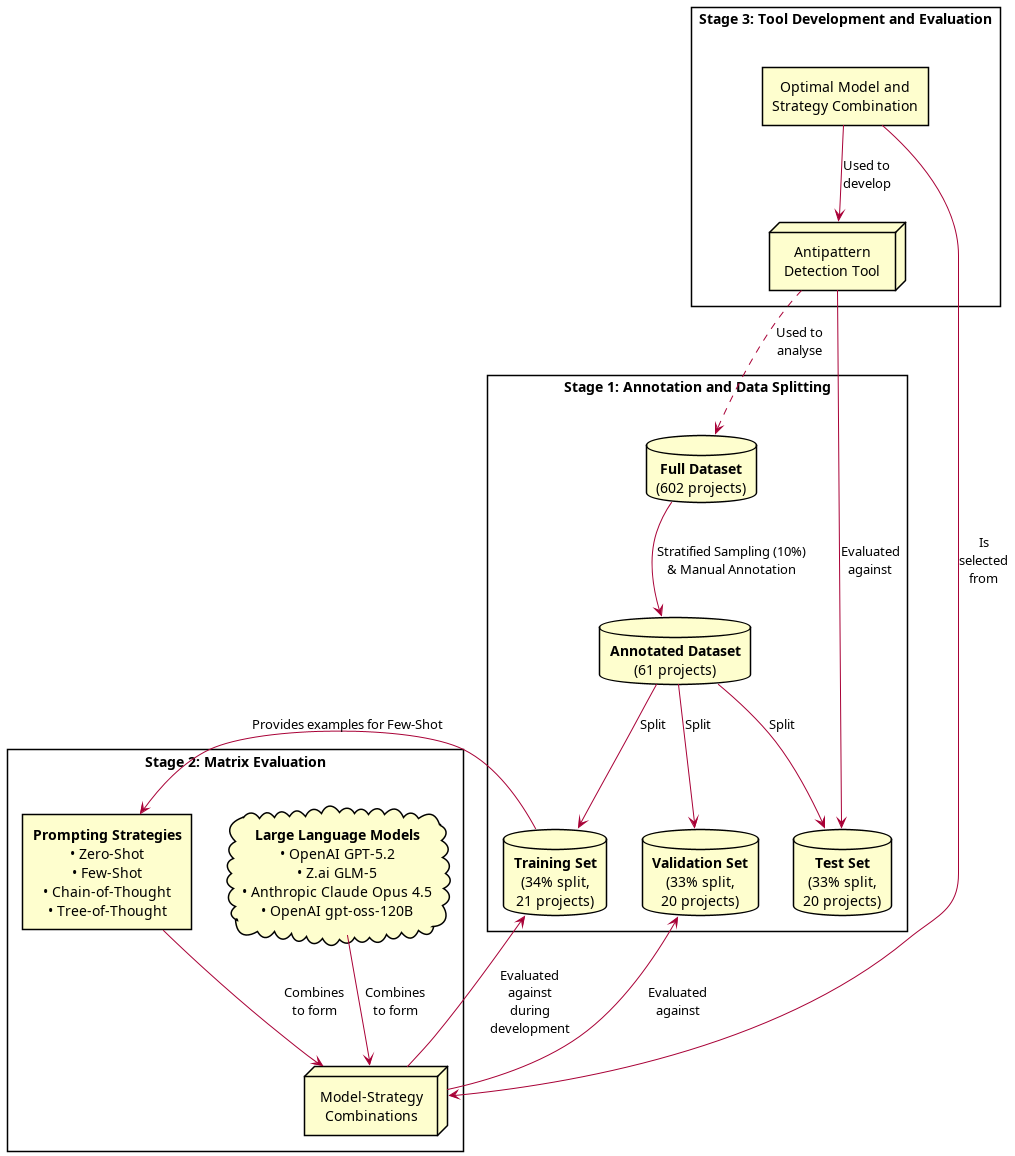

The diagram above was rendered by PlantUML. Its source (embedded in the PNG):
@startuml Data sets
skinparam defaultTextAlignment center
skinparam shadowing false
skinparam packageStyle rectangle
top to bottom direction

package "Stage 1: Annotation and Data Splitting" {
    database "**Full Dataset**\n(602 projects)" as DS
    database "**Annotated Dataset**\n(61 projects)" as AnnotatedDS

    database "**Training Set**\n(34% split,\n21 projects)" as Train
    database "**Validation Set**\n(33% split,\n20 projects)" as Val
    database "**Test Set**\n(33% split,\n20 projects)" as Test

    DS -down-> AnnotatedDS : Stratified Sampling (10%)\n& Manual Annotation

    ' Splitting flow
    AnnotatedDS -down-> Train : Split
    AnnotatedDS -down-> Val : Split
    AnnotatedDS -down-> Test : Split
}

package "Stage 2: Matrix Evaluation" {
    rectangle "**Prompting Strategies**\n• Zero-Shot\n• Few-Shot\n• Chain-of-Thought\n• Tree-of-Thought" as Prompts
    cloud "**Large Language Models**\n• OpenAI GPT-5.2\n• Z.ai GLM-5\n• Anthropic Claude Opus 4.5\n• OpenAI gpt-oss-120B" as LLMs
    node "Model-Strategy\nCombinations" as Matrix

    Prompts -down-> Matrix : "Combines\nto form"
    LLMs -down-> Matrix : "Combines\nto form"
}

' Training set usage and Matrix creation
Train -down-> Prompts : Provides examples for Few-Shot
Matrix -up-> Train : Evaluated\nagainst\nduring\ndevelopment

package "Stage 3: Tool Development and Evaluation" {
    rectangle "Optimal Model and\nStrategy Combination" as Optimal
    node "Antipattern\nDetection Tool" as Tool

    Optimal -down-> Tool : Used to\ndevelop
}

' Matrix Evaluation and Selection
Matrix --> Val : Evaluated\nagainst
Optimal --> Matrix : Is\nselected\nfrom
Tool --> Test : Evaluated\nagainst
Tool ..> DS : Used to\nanalyse

@enduml